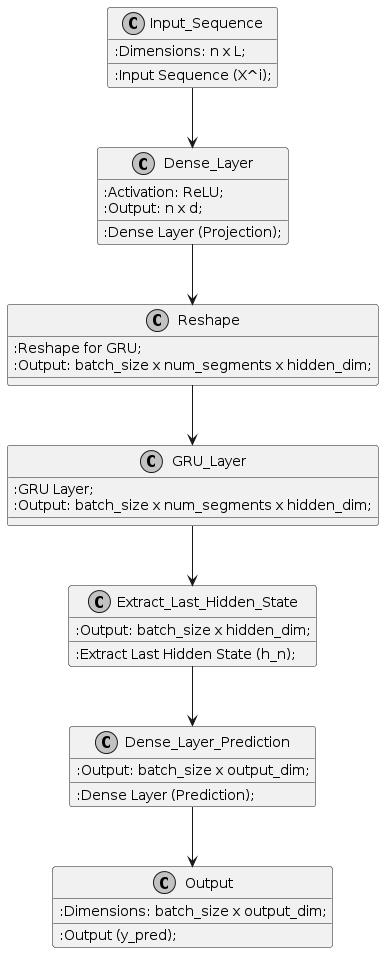

The diagram above was rendered by PlantUML. Its source (embedded in the PNG):
@startuml
skinparam monochrome true

!define RECTANGLE class

RECTANGLE Input_Sequence {
    :Input Sequence (X^i);
    :Dimensions: n x L;
}

RECTANGLE Dense_Layer {
    :Dense Layer (Projection);
    :Activation: ReLU;
    :Output: n x d;
}

RECTANGLE Reshape {
    :Reshape for GRU;
    :Output: batch_size x num_segments x hidden_dim;
}

RECTANGLE GRU_Layer {
    :GRU Layer;
    :Output: batch_size x num_segments x hidden_dim;
}

RECTANGLE Extract_Last_Hidden_State {
    :Extract Last Hidden State (h_n);
    :Output: batch_size x hidden_dim;
}

RECTANGLE Dense_Layer_Prediction {
    :Dense Layer (Prediction);
    :Output: batch_size x output_dim;
}

RECTANGLE Output {
    :Output (y_pred);
    :Dimensions: batch_size x output_dim;
}

Input_Sequence --> Dense_Layer
Dense_Layer --> Reshape
Reshape --> GRU_Layer
GRU_Layer --> Extract_Last_Hidden_State
Extract_Last_Hidden_State --> Dense_Layer_Prediction
Dense_Layer_Prediction --> Output
@enduml